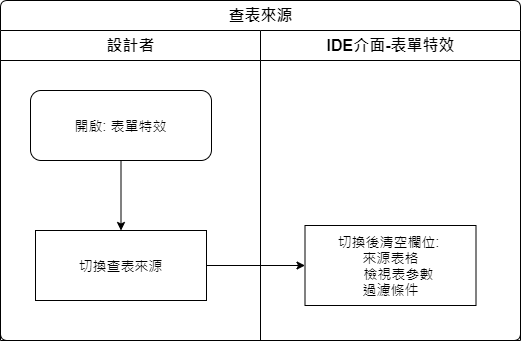

The diagram above was exported from draw.io. Its source (the exported page's mxGraphModel, read from the mxfile embedded in the PNG):
<mxGraphModel dx="1024" dy="616" grid="1" gridSize="10" guides="1" tooltips="1" connect="1" arrows="1" fold="1" page="1" pageScale="1" pageWidth="827" pageHeight="1169" math="0" shadow="0">
  <root>
    <mxCell id="5WAOeEs2y4jUqqzKpYt1-0" />
    <mxCell id="5WAOeEs2y4jUqqzKpYt1-1" parent="5WAOeEs2y4jUqqzKpYt1-0" />
    <mxCell id="Wb5FaaF0aoEqhB2SsmU7-0" value="查表來源" style="swimlane;html=1;childLayout=stackLayout;resizeParent=1;resizeParentMax=0;strokeWidth=1;fontSize=16;rounded=1;arcSize=8;startSize=30;labelBackgroundColor=none;align=center;" vertex="1" parent="5WAOeEs2y4jUqqzKpYt1-1">
      <mxGeometry x="150" y="140" width="520" height="340" as="geometry" />
    </mxCell>
    <mxCell id="Wb5FaaF0aoEqhB2SsmU7-1" style="edgeStyle=orthogonalEdgeStyle;rounded=0;orthogonalLoop=1;jettySize=auto;html=1;fontSize=14;" edge="1" parent="Wb5FaaF0aoEqhB2SsmU7-0" source="Wb5FaaF0aoEqhB2SsmU7-5" target="Wb5FaaF0aoEqhB2SsmU7-7">
      <mxGeometry relative="1" as="geometry" />
    </mxCell>
    <mxCell id="Wb5FaaF0aoEqhB2SsmU7-2" value="設計者" style="swimlane;html=1;startSize=30;fontSize=16;strokeWidth=1;" vertex="1" parent="Wb5FaaF0aoEqhB2SsmU7-0">
      <mxGeometry y="30" width="260" height="310" as="geometry" />
    </mxCell>
    <mxCell id="Wb5FaaF0aoEqhB2SsmU7-3" style="edgeStyle=orthogonalEdgeStyle;rounded=0;orthogonalLoop=1;jettySize=auto;html=1;fontSize=14;" edge="1" parent="Wb5FaaF0aoEqhB2SsmU7-2" source="Wb5FaaF0aoEqhB2SsmU7-4" target="Wb5FaaF0aoEqhB2SsmU7-5">
      <mxGeometry relative="1" as="geometry" />
    </mxCell>
    <mxCell id="Wb5FaaF0aoEqhB2SsmU7-4" value="開啟: 表單特效" style="rounded=1;whiteSpace=wrap;html=1;strokeWidth=1;fontSize=14;" vertex="1" parent="Wb5FaaF0aoEqhB2SsmU7-2">
      <mxGeometry x="30" y="60" width="181" height="70" as="geometry" />
    </mxCell>
    <mxCell id="Wb5FaaF0aoEqhB2SsmU7-5" value="切換查表來源" style="rounded=0;whiteSpace=wrap;html=1;strokeWidth=1;fontSize=14;" vertex="1" parent="Wb5FaaF0aoEqhB2SsmU7-2">
      <mxGeometry x="35" y="200" width="171" height="70" as="geometry" />
    </mxCell>
    <mxCell id="Wb5FaaF0aoEqhB2SsmU7-6" value="IDE介面-表單特效" style="swimlane;html=1;startSize=30;fontSize=16;strokeWidth=1;" vertex="1" parent="Wb5FaaF0aoEqhB2SsmU7-0">
      <mxGeometry x="260" y="30" width="260" height="310" as="geometry" />
    </mxCell>
    <mxCell id="Wb5FaaF0aoEqhB2SsmU7-7" value="切換後清空欄位: &lt;br&gt;來源表格&lt;br&gt;&amp;nbsp; &amp;nbsp; 檢視表參數&lt;br&gt;過濾條件" style="rounded=0;whiteSpace=wrap;html=1;strokeWidth=1;fontSize=14;" vertex="1" parent="Wb5FaaF0aoEqhB2SsmU7-6">
      <mxGeometry x="44.5" y="195" width="171" height="80" as="geometry" />
    </mxCell>
  </root>
</mxGraphModel>